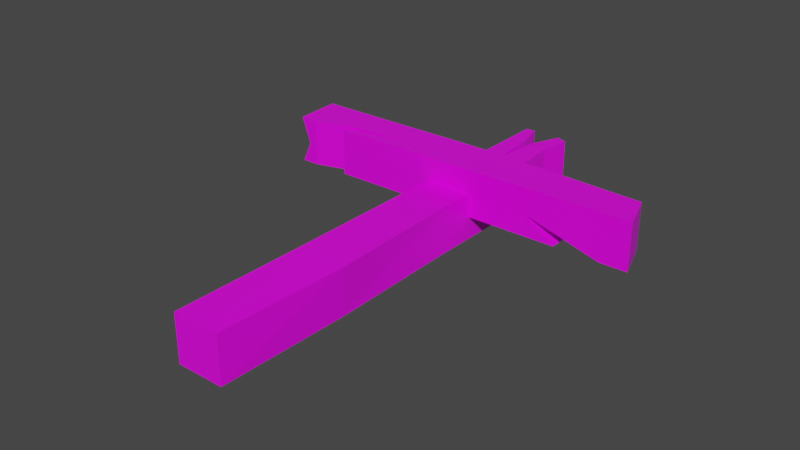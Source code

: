 # Source: SummitCross.blend  (saved by Blender 2.91.10; exported with 4.5.12 LTS)
import bpy
from mathutils import Matrix  # noqa: F401  (used for matrix-valued properties, if any)

bpy.ops.wm.read_factory_settings(use_empty=True)
scene = bpy.context.scene
scene.name = 'Scene'

# ---- collections
col_collection = bpy.data.collections.new('Collection'); scene.collection.children.link(col_collection)

# ---- images (referenced by path relative to the original .blend; pixels are not part of the script)
import os
ASSET_DIR = os.environ.get("B2B_ASSET_DIR", "")  # directory of the original .blend (textures are referenced by path, not embedded)
HERE = os.path.dirname(os.path.abspath(__file__))  # packed textures are extracted next to this script under _unpacked/

def load_image(name, relpath, width, height, colorspace="sRGB"):
    """Load a texture the original file referenced (path relative to the .blend, or extracted next to this script)."""
    p = next((c for c in (os.path.join(HERE, relpath), os.path.join(ASSET_DIR, relpath)) if relpath and os.path.exists(c)), "")
    if p:
        img = bpy.data.images.load(p, check_existing=True)
        img.name = name
    else:  # same state as the original file: an image datablock whose file is absent (Cycles renders it pink)
        img = bpy.data.images.new(name, width, height)
        img.source = "FILE"
        img.filepath = "//" + (relpath or name)
    img.colorspace_settings.name = colorspace
    return img
img_colorpalette_png = load_image('ColorPalette.png', 'ColorPalette.png', 1024, 1024, 'sRGB')

# ---- materials (node trees are filled in below, after node groups)
mat_material = bpy.data.materials.new('Material')
mat_material.alpha_threshold = 0.0
mat_material.use_transparent_shadow = False
mat_material.line_color = (0.0, 0.0, 0.0, 1.0)

# ---- material node trees
mat_material.use_nodes = True; mat_material.node_tree.nodes.clear()
_N = mat_material.node_tree.nodes; _L = mat_material.node_tree.links
n0 = _N.new('ShaderNodeOutputMaterial'); n0.name = 'Material Output'; n0.location = (300, 300)
n1 = _N.new('ShaderNodeBsdfPrincipled'); n1.name = 'Principled BSDF'; n1.location = (10, 300)
n1.distribution = 'GGX'
n1.subsurface_method = 'RANDOM_WALK_SKIN'
n1.inputs[2].default_value = 0.4
n1.inputs[3].default_value = 1.45
n1.inputs[27].default_value = (0.0, 0.0, 0.0, 1.0)
n1.inputs[28].default_value = 1.0
n2 = _N.new('ShaderNodeTexImage'); n2.name = 'Image Texture'; n2.location = (-366, 184)
n2.image = img_colorpalette_png
_L.new(n1.outputs[0], n0.inputs[0])
_L.new(n2.outputs[0], n1.inputs[0])
n0.is_active_output = True

# ---- world
world_world = bpy.data.worlds.new('World'); scene.world = world_world
world_world.use_nodes = True; world_world.node_tree.nodes.clear()
_N = world_world.node_tree.nodes; _L = world_world.node_tree.links
n0 = _N.new('ShaderNodeOutputWorld'); n0.name = 'World Output'; n0.location = (300, 300)
n1 = _N.new('ShaderNodeBackground'); n1.name = 'Background'; n1.location = (10, 300)
n1.inputs[0].default_value = (0.05088, 0.05088, 0.05088, 1.0)
_L.new(n1.outputs[0], n0.inputs[0])
n0.is_active_output = True
world_world.color = (0.05088, 0.05088, 0.05088)
world_world.use_sun_shadow = False
world_world.sun_shadow_jitter_overblur = 0.0

# ---- meshes
me_cube = bpy.data.meshes.new('Cube')
me_cube.from_pydata([(0.07512, 1.387, -0.07), (0.07, -3.06e-09, -0.07), (0.07512, 1.387, 0.07), (0.07, 3.06e-09, 0.07), (-0.07, 1.4, -0.07), (-0.07, -3.06e-09, -0.07), (-0.07, 1.4, 0.07), (-0.07, 3.06e-09, 0.07), (-0.5462, 0.9023, 0.14), (-0.5538, 1.041, 0.14), (-0.5462, 0.9023, -3.526e-08), (-0.5538, 1.041, -4.152e-08), (0.56, 0.9162, 0.14), (0.5215, 1.032, 0.14), (0.56, 0.9162, -3.4e-08), (0.5215, 1.032, -4.236e-08), (0.07, 0.91, 0.14), (0.07, 1.05, 0.14), (-0.07, 1.05, 0.14), (-0.07, 0.91, 0.14), (0.07, 1.05, -4.068e-08), (0.07, 0.91, -3.456e-08), (-0.07, 1.05, -4.068e-08), (-0.07, 0.91, -3.456e-08), (0.56, 0.9162, 0.07), (0.5215, 1.032, 0.07), (0.07, 1.05, 0.07), (0.07, 0.91, 0.07), (-0.07, 1.05, 0.07), (-0.07, 0.91, 0.07), (-0.04217, 1.4, -0.07), (0.04248, 1.4, -0.07), (0.04248, 1.4, 0.07), (-0.04217, 1.4, 0.07), (-0.02001, 1.305, 0.07), (-0.008933, 1.175, 0.07), (0.003991, 1.305, 0.07), (-0.02001, 1.305, -0.07), (-0.008933, 1.175, -0.07), (0.003991, 1.305, -0.07), (0.0618, 1.293, 0.07), (0.0618, 1.293, -0.07), (-0.07, 1.282, 0.07), (-0.07, 1.282, -0.07), (-0.07, 1.175, -0.07), (-0.07, 1.175, 0.07), (0.07, 1.175, 0.07), (0.07, 1.175, -0.07), (-0.383, 0.9049, -3.502e-08), (-0.4935, 0.9032, -3.518e-08), (-0.383, 0.9049, 0.07), (-0.4935, 0.9032, 0.07), (-0.4935, 0.9032, 0.14), (-0.383, 0.9049, 0.14), (-0.3659, 0.9412, 0.14), (-0.2136, 0.952, 0.14), (-0.3505, 0.9212, 0.14), (-0.3659, 0.9412, -3.657e-08), (-0.2136, 0.952, -3.671e-08), (-0.3505, 0.9212, -3.566e-08), (-0.3659, 0.9412, 0.07), (-0.2136, 0.952, 0.07), (-0.3505, 0.9212, 0.07), (-0.3119, 1.045, 0.14), (-0.3119, 1.045, -4.11e-08), (-0.5183, 0.9028, 0.06327), (-0.5477, 1.041, 0.02566), (-0.5571, 1.041, 0.08049), (-0.3048, 1.046, 0.09536), (0.3425, 1.039, -4.169e-08), (0.4777, 1.033, -4.219e-08), (0.4777, 0.9151, -3.41e-08), (0.3425, 0.9134, -3.425e-08), (0.2464, 1.042, 0.06521), (0.2464, 0.9124, 0.06521), (0.2464, 0.9122, 0.07), (0.2464, 0.9122, 0.14), (0.2464, 1.043, 0.07), (0.2464, 1.043, 0.14), (0.4777, 1.033, 0.07), (0.4777, 1.033, 0.14), (0.4777, 0.9151, 0.14), (0.4777, 0.9151, 0.07), (-0.2136, 1.047, 0.14), (-0.2136, 1.047, 0.08551), (-0.2136, 0.9077, 0.14), (-0.2136, 1.047, -4.093e-08), (-0.2136, 0.9077, -3.477e-08), (-0.2136, 0.9077, 0.07), (-0.07, 0.7836, -0.07), (-0.06221, 0.3918, -0.0614), (-0.05487, 0.3918, 0.08062), (-0.07, 0.7836, 0.07), (0.07, 0.7836, -0.07), (0.07982, 0.3918, -0.06874), (0.07, 0.7836, 0.07), (0.08716, 0.3918, 0.07328)], [], [(0, 31, 32, 2), (92, 95, 46, 35, 45), (92, 45, 44, 89), (5, 1, 3, 7), (93, 47, 46, 95), (89, 44, 38, 47, 93), (68, 64, 11, 66), (58, 86, 22, 23, 87), (24, 25, 13, 12), (65, 66, 11, 10), (17, 16, 76, 78), (18, 19, 16, 17), (78, 77, 26, 17), (19, 18, 83, 55, 85), (29, 23, 22, 28), (82, 71, 14, 24), (21, 20, 69, 72), (63, 68, 67, 9), (29, 28, 26, 27), (20, 21, 27, 26), (19, 29, 27, 16), (28, 22, 86, 84), (81, 82, 24, 12), (17, 26, 28, 18), (79, 70, 73, 77), (65, 51, 52, 8), (14, 15, 25, 24), (10, 49, 51, 65), (33, 30, 4, 6), (34, 37, 30, 33), (32, 31, 39, 36), (36, 39, 38, 35), (35, 38, 37, 34), (40, 41, 0, 2), (36, 40, 2, 32), (41, 39, 31, 0), (42, 34, 33, 6), (37, 43, 4, 30), (43, 42, 6, 4), (45, 35, 34, 42), (38, 44, 43, 37), (44, 45, 42, 43), (46, 47, 41, 40), (35, 46, 40, 36), (47, 38, 39, 41), (58, 59, 62, 61), (60, 51, 49, 57), (88, 87, 23, 29), (60, 61, 55, 54), (85, 88, 29, 19), (61, 62, 56, 55), (62, 50, 53, 56), (57, 58, 61, 60), (59, 48, 50, 62), (54, 52, 51, 60), (18, 28, 84, 83), (8, 9, 67, 65), (65, 67, 68, 51), (74, 72, 69, 73), (74, 73, 70, 71), (71, 70, 15, 14), (78, 76, 81, 80), (74, 75, 27, 21, 72), (25, 79, 80, 13), (15, 70, 79, 25), (82, 81, 76, 75), (10, 11, 64, 86, 58, 57, 49), (75, 76, 16, 27), (80, 79, 77, 78), (80, 81, 12, 13), (71, 82, 75, 74), (77, 73, 69, 20, 26), (83, 84, 68, 63), (55, 83, 63, 9, 8, 52, 54), (85, 55, 56, 53), (84, 86, 64, 68), (58, 87, 48, 59), (50, 48, 87, 88), (53, 50, 88, 85), (51, 68, 66, 65), (7, 91, 90, 5), (91, 92, 89, 90), (1, 94, 96, 3), (94, 93, 95, 96), (96, 95, 92, 91), (3, 96, 91, 7), (5, 90, 94, 1), (90, 89, 93, 94)])
_uv = me_cube.uv_layers.new(name='UVMap')
_uv.uv.foreach_set('vector', [0.4326, 0.185, 0.4326, 0.185, 0.4326, 0.185, 0.4326, 0.185, 0.4326, 0.185, 0.4326, 0.185, 0.4326, 0.185, 0.4326, 0.185, 0.4326, 0.185, 0.4326, 0.185, 0.4326, 0.185, 0.4326, 0.185, 0.4326, 0.185, 0.4326, 0.185, 0.4326, 0.185, 0.4326, 0.185, 0.4326, 0.185, 0.4326, 0.185, 0.4326, 0.185, 0.4326, 0.185, 0.4326, 0.185, 0.4326, 0.185, 0.4326, 0.185, 0.4326, 0.185, 0.4326, 0.185, 0.4326, 0.185, 0.4326, 0.185, 0.4326, 0.185, 0.4326, 0.185, 0.4326, 0.185, 0.4326, 0.185, 0.4326, 0.185, 0.4326, 0.185, 0.4326, 0.185, 0.4326, 0.185, 0.4326, 0.185, 0.4326, 0.185, 0.4326, 0.185, 0.4326, 0.185, 0.4326, 0.185, 0.4326, 0.185, 0.4326, 0.185, 0.4326, 0.185, 0.4326, 0.185, 0.4326, 0.185, 0.4326, 0.185, 0.4326, 0.185, 0.4326, 0.185, 0.4326, 0.185, 0.4326, 0.185, 0.4326, 0.185, 0.4326, 0.185, 0.4326, 0.185, 0.4326, 0.185, 0.4326, 0.185, 0.4326, 0.185, 0.4326, 0.185, 0.4326, 0.185, 0.4326, 0.185, 0.4326, 0.185, 0.4326, 0.185, 0.4326, 0.185, 0.4326, 0.185, 0.4326, 0.185, 0.4326, 0.185, 0.4326, 0.185, 0.4326, 0.185, 0.4326, 0.185, 0.4326, 0.185, 0.4326, 0.185, 0.4326, 0.185, 0.4326, 0.185, 0.4326, 0.185, 0.4326, 0.185, 0.4326, 0.185, 0.4326, 0.185, 0.4326, 0.185, 0.4326, 0.185, 0.4326, 0.185, 0.4326, 0.185, 0.4326, 0.185, 0.4326, 0.185, 0.4326, 0.185, 0.4326, 0.185, 0.4326, 0.185, 0.4326, 0.185, 0.4326, 0.185, 0.4326, 0.185, 0.4326, 0.185, 0.4326, 0.185, 0.4326, 0.185, 0.4326, 0.185, 0.4326, 0.185, 0.4326, 0.185, 0.4326, 0.185, 0.4326, 0.185, 0.4326, 0.185, 0.4326, 0.185, 0.4326, 0.185, 0.4326, 0.185, 0.4326, 0.185, 0.4326, 0.185, 0.4326, 0.185, 0.4326, 0.185, 0.4326, 0.185, 0.4326, 0.185, 0.4326, 0.185, 0.4326, 0.185, 0.4326, 0.185, 0.4326, 0.185, 0.4326, 0.185, 0.4326, 0.185, 0.4326, 0.185, 0.4326, 0.185, 0.4326, 0.185, 0.4326, 0.185, 0.4326, 0.185, 0.4326, 0.185, 0.4326, 0.185, 0.4326, 0.185, 0.4326, 0.185, 0.4326, 0.185, 0.4326, 0.185, 0.4326, 0.185, 0.4326, 0.185, 0.4326, 0.185, 0.4326, 0.185, 0.4326, 0.185, 0.4326, 0.185, 0.4326, 0.185, 0.4326, 0.185, 0.4326, 0.185, 0.4326, 0.185, 0.4326, 0.185, 0.4326, 0.185, 0.4326, 0.185, 0.4326, 0.185, 0.4326, 0.185, 0.4326, 0.185, 0.4326, 0.185, 0.4326, 0.185, 0.4326, 0.185, 0.4326, 0.185, 0.4326, 0.185, 0.4326, 0.185, 0.4326, 0.185, 0.4326, 0.185, 0.4326, 0.185, 0.4326, 0.185, 0.4326, 0.185, 0.4326, 0.185, 0.4326, 0.185, 0.4326, 0.185, 0.4326, 0.185, 0.4326, 0.185, 0.4326, 0.185, 0.4326, 0.185, 0.4326, 0.185, 0.4326, 0.185, 0.4326, 0.185, 0.4326, 0.185, 0.4326, 0.185, 0.4326, 0.185, 0.4326, 0.185, 0.4326, 0.185, 0.4326, 0.185, 0.4326, 0.185, 0.4326, 0.185, 0.4326, 0.185, 0.4326, 0.185, 0.4326, 0.185, 0.4326, 0.185, 0.4326, 0.185, 0.4326, 0.185, 0.4326, 0.185, 0.4326, 0.185, 0.4326, 0.185, 0.4326, 0.185, 0.4326, 0.185, 0.4326, 0.185, 0.4326, 0.185, 0.4326, 0.185, 0.4326, 0.185, 0.4326, 0.185, 0.4326, 0.185, 0.4326, 0.185, 0.4326, 0.185, 0.4326, 0.185, 0.4326, 0.185, 0.4326, 0.185, 0.4326, 0.185, 0.4326, 0.185, 0.4326, 0.185, 0.4326, 0.185, 0.4326, 0.185, 0.4326, 0.185, 0.4326, 0.185, 0.4326, 0.185, 0.4326, 0.185, 0.4326, 0.185, 0.4326, 0.185, 0.4326, 0.185, 0.4326, 0.185, 0.4326, 0.185, 0.4326, 0.185, 0.4326, 0.185, 0.4326, 0.185, 0.4326, 0.185, 0.4326, 0.185, 0.4326, 0.185, 0.4326, 0.185, 0.4326, 0.185, 0.4326, 0.185, 0.4326, 0.185, 0.4326, 0.185, 0.4326, 0.185, 0.4326, 0.185, 0.4326, 0.185, 0.4326, 0.185, 0.4326, 0.185, 0.4326, 0.185, 0.4326, 0.185, 0.4326, 0.185, 0.4326, 0.185, 0.4326, 0.185, 0.4326, 0.185, 0.4326, 0.185, 0.4326, 0.185, 0.4326, 0.185, 0.4326, 0.185, 0.4326, 0.185, 0.4326, 0.185, 0.4326, 0.185, 0.4326, 0.185, 0.4326, 0.185, 0.4326, 0.185, 0.4326, 0.185, 0.4326, 0.185, 0.4326, 0.185, 0.4326, 0.185, 0.4326, 0.185, 0.4326, 0.185, 0.4326, 0.185, 0.4326, 0.185, 0.4326, 0.185, 0.4326, 0.185, 0.4326, 0.185, 0.4326, 0.185, 0.4326, 0.185, 0.4326, 0.185, 0.4326, 0.185, 0.4326, 0.185, 0.4326, 0.185, 0.4326, 0.185, 0.4326, 0.185, 0.4326, 0.185, 0.4326, 0.185, 0.4326, 0.185, 0.4326, 0.185, 0.4326, 0.185, 0.4326, 0.185, 0.4326, 0.185, 0.4326, 0.185, 0.4326, 0.185, 0.4326, 0.185, 0.4326, 0.185, 0.4326, 0.185, 0.4326, 0.185, 0.4326, 0.185, 0.4326, 0.185, 0.4326, 0.185, 0.4326, 0.185, 0.4326, 0.185, 0.4326, 0.185, 0.4326, 0.185, 0.4326, 0.185, 0.4326, 0.185, 0.4326, 0.185, 0.4326, 0.185, 0.4326, 0.185, 0.4326, 0.185, 0.4326, 0.185, 0.4326, 0.185, 0.4326, 0.185, 0.4326, 0.185, 0.4326, 0.185, 0.4326, 0.185, 0.4326, 0.185, 0.4326, 0.185, 0.4326, 0.185, 0.4326, 0.185, 0.4326, 0.185, 0.4326, 0.185, 0.4326, 0.185, 0.4326, 0.185, 0.4326, 0.185, 0.4326, 0.185, 0.4326, 0.185, 0.4326, 0.185, 0.4326, 0.185, 0.4326, 0.185, 0.4326, 0.185, 0.4326, 0.185, 0.4326, 0.185, 0.4326, 0.185, 0.4326, 0.185, 0.4326, 0.185, 0.4326, 0.185, 0.4326, 0.185, 0.4326, 0.185, 0.4326, 0.185, 0.4326, 0.185, 0.4326, 0.185, 0.4326, 0.185, 0.4326, 0.185, 0.4326, 0.185, 0.4326, 0.185, 0.4326, 0.185, 0.4326, 0.185, 0.4326, 0.185, 0.4326, 0.185, 0.4326, 0.185, 0.4326, 0.185, 0.4326, 0.185, 0.4326, 0.185, 0.4326, 0.185, 0.4326, 0.185, 0.4326, 0.185, 0.4326, 0.185, 0.4326, 0.185, 0.4326, 0.185, 0.4326, 0.185, 0.4326, 0.185, 0.4326, 0.185, 0.4326, 0.185, 0.4326, 0.185, 0.4326, 0.185, 0.4326, 0.185, 0.4326, 0.185, 0.4326, 0.185, 0.4326, 0.185, 0.4326, 0.185, 0.4326, 0.185, 0.4326, 0.185, 0.4326, 0.185, 0.4326, 0.185, 0.4326, 0.185, 0.4326, 0.185, 0.4326, 0.185, 0.4326, 0.185, 0.4326, 0.185, 0.4326, 0.185, 0.4326, 0.185, 0.4326, 0.185, 0.4326, 0.185, 0.4326, 0.185, 0.4326, 0.185, 0.4326, 0.185, 0.4326, 0.185, 0.4326, 0.185, 0.4326, 0.185, 0.4326, 0.185, 0.4326, 0.185, 0.4326, 0.185])
me_cube.materials.append(mat_material)
me_cube.use_remesh_preserve_volume = False
me_cube.use_remesh_preserve_attributes = False
me_cube.use_mirror_vertex_groups = False
me_cube.update()

# ---- objects
ob_summit_cross = bpy.data.objects.new('Summit Cross', me_cube)

# ---- transforms, parenting, visibility, modifiers, constraints
ob_summit_cross.location = (0.0, 0.0, 0.0)
ob_summit_cross.lock_rotations_4d = False
ob_summit_cross.empty_display_type = 'ARROWS'
ob_summit_cross.lineart.crease_threshold = 0.0

# ---- collection membership
col_collection.objects.link(ob_summit_cross)

# ---- scene / render settings (as saved in the file)
scene.frame_start = 1; scene.frame_end = 250; scene.frame_set(1)
scene.render.engine = 'BLENDER_EEVEE_NEXT'
scene.cycles.use_denoising = False
scene.cycles.samples = 128
scene.cycles.sampling_pattern = 'TABULATED_SOBOL'
scene.cycles.use_adaptive_sampling = False
scene.cycles.use_light_tree = False
scene.view_settings.view_transform = 'Filmic'
bpy.context.view_layer.update()

# ---- added for rendering (the .blend has no active camera and no usable light): camera, sun
cam_auto = bpy.data.cameras.new('AutoCamera')
cam_auto.lens = 50.0
cam_auto.sensor_width = 36.0
cam_auto.clip_end = 1000.0
ob_auto_camera = bpy.data.objects.new('AutoCamera', cam_auto)
scene.collection.objects.link(ob_auto_camera)
ob_auto_camera.location = (1.66994, -1.30218, 1.36979)
ob_auto_camera.rotation_euler = (1.09748, -7.21219e-08, 0.694738)
scene.camera = ob_auto_camera
light_auto_sun = bpy.data.lights.new('AutoSun', 'SUN')
light_auto_sun.energy = 3.0
light_auto_sun.angle = 0.0523599
ob_auto_sun = bpy.data.objects.new('AutoSun', light_auto_sun)
scene.collection.objects.link(ob_auto_sun)
ob_auto_sun.rotation_euler = (0.872665, 0.174533, 0.523599)
bpy.context.view_layer.update()
